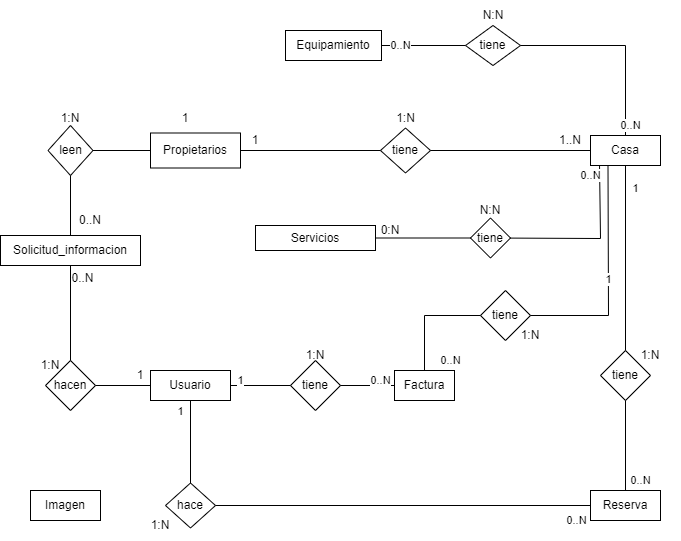

The diagram above was exported from draw.io. Its source (the exported page's mxGraphModel, read from the mxfile embedded in the PNG):
<mxGraphModel dx="2302" dy="762" grid="1" gridSize="10" guides="1" tooltips="1" connect="1" arrows="1" fold="1" page="1" pageScale="1" pageWidth="827" pageHeight="1169" math="0" shadow="0">
  <root>
    <mxCell id="WIyWlLk6GJQsqaUBKTNV-0" />
    <mxCell id="WIyWlLk6GJQsqaUBKTNV-1" parent="WIyWlLk6GJQsqaUBKTNV-0" />
    <mxCell id="0KLEMWyQAhV3cyv6ueU3-13" value="Usuario" style="rounded=0;whiteSpace=wrap;html=1;" parent="WIyWlLk6GJQsqaUBKTNV-1" vertex="1">
      <mxGeometry x="180" y="445" width="80" height="30" as="geometry" />
    </mxCell>
    <mxCell id="0KLEMWyQAhV3cyv6ueU3-15" value="Reserva" style="rounded=0;whiteSpace=wrap;html=1;" parent="WIyWlLk6GJQsqaUBKTNV-1" vertex="1">
      <mxGeometry x="620" y="565" width="70" height="30" as="geometry" />
    </mxCell>
    <mxCell id="0KLEMWyQAhV3cyv6ueU3-16" value="Casa" style="rounded=0;whiteSpace=wrap;html=1;" parent="WIyWlLk6GJQsqaUBKTNV-1" vertex="1">
      <mxGeometry x="620" y="210" width="70" height="30" as="geometry" />
    </mxCell>
    <mxCell id="0KLEMWyQAhV3cyv6ueU3-17" value="Factura" style="rounded=0;whiteSpace=wrap;html=1;" parent="WIyWlLk6GJQsqaUBKTNV-1" vertex="1">
      <mxGeometry x="424" y="445" width="60" height="30" as="geometry" />
    </mxCell>
    <mxCell id="0KLEMWyQAhV3cyv6ueU3-27" value="hace" style="rhombus;whiteSpace=wrap;html=1;" parent="WIyWlLk6GJQsqaUBKTNV-1" vertex="1">
      <mxGeometry x="195" y="557.5" width="50" height="45" as="geometry" />
    </mxCell>
    <mxCell id="0KLEMWyQAhV3cyv6ueU3-28" value="1" style="endArrow=none;html=1;rounded=0;" parent="WIyWlLk6GJQsqaUBKTNV-1" source="0KLEMWyQAhV3cyv6ueU3-27" target="0KLEMWyQAhV3cyv6ueU3-13" edge="1">
      <mxGeometry x="0.7576" y="10" width="50" height="50" relative="1" as="geometry">
        <mxPoint x="230" y="727.5" as="sourcePoint" />
        <mxPoint x="230" y="645" as="targetPoint" />
        <mxPoint y="1" as="offset" />
      </mxGeometry>
    </mxCell>
    <mxCell id="0KLEMWyQAhV3cyv6ueU3-29" value="0..N" style="endArrow=none;html=1;rounded=0;" parent="WIyWlLk6GJQsqaUBKTNV-1" source="0KLEMWyQAhV3cyv6ueU3-27" target="0KLEMWyQAhV3cyv6ueU3-15" edge="1">
      <mxGeometry x="0.9245" y="-15" width="50" height="50" relative="1" as="geometry">
        <mxPoint x="430" y="585" as="sourcePoint" />
        <mxPoint x="480" y="535" as="targetPoint" />
        <mxPoint as="offset" />
      </mxGeometry>
    </mxCell>
    <mxCell id="0KLEMWyQAhV3cyv6ueU3-30" value="1:N" style="text;html=1;strokeColor=none;fillColor=none;align=center;verticalAlign=middle;whiteSpace=wrap;rounded=0;" parent="WIyWlLk6GJQsqaUBKTNV-1" vertex="1">
      <mxGeometry x="160" y="585" width="60" height="30" as="geometry" />
    </mxCell>
    <mxCell id="0KLEMWyQAhV3cyv6ueU3-31" value="tiene" style="rhombus;whiteSpace=wrap;html=1;" parent="WIyWlLk6GJQsqaUBKTNV-1" vertex="1">
      <mxGeometry x="630" y="425" width="50" height="50" as="geometry" />
    </mxCell>
    <mxCell id="0KLEMWyQAhV3cyv6ueU3-32" value="1" style="endArrow=none;html=1;rounded=0;" parent="WIyWlLk6GJQsqaUBKTNV-1" source="0KLEMWyQAhV3cyv6ueU3-31" target="0KLEMWyQAhV3cyv6ueU3-16" edge="1">
      <mxGeometry x="0.7576" y="-10" width="50" height="50" relative="1" as="geometry">
        <mxPoint x="654.5" y="322.5" as="sourcePoint" />
        <mxPoint x="654.5" y="240" as="targetPoint" />
        <mxPoint y="1" as="offset" />
      </mxGeometry>
    </mxCell>
    <mxCell id="0KLEMWyQAhV3cyv6ueU3-33" value="0..N" style="endArrow=none;html=1;rounded=0;" parent="WIyWlLk6GJQsqaUBKTNV-1" source="0KLEMWyQAhV3cyv6ueU3-15" target="0KLEMWyQAhV3cyv6ueU3-31" edge="1">
      <mxGeometry x="-0.7778" y="-15" width="50" height="50" relative="1" as="geometry">
        <mxPoint x="654.5" y="555" as="sourcePoint" />
        <mxPoint x="654.5" y="485" as="targetPoint" />
        <mxPoint as="offset" />
      </mxGeometry>
    </mxCell>
    <mxCell id="0KLEMWyQAhV3cyv6ueU3-34" value="1:N" style="text;html=1;strokeColor=none;fillColor=none;align=center;verticalAlign=middle;whiteSpace=wrap;rounded=0;" parent="WIyWlLk6GJQsqaUBKTNV-1" vertex="1">
      <mxGeometry x="650" y="415" width="60" height="30" as="geometry" />
    </mxCell>
    <mxCell id="0KLEMWyQAhV3cyv6ueU3-35" value="tiene" style="rhombus;whiteSpace=wrap;html=1;" parent="WIyWlLk6GJQsqaUBKTNV-1" vertex="1">
      <mxGeometry x="320" y="435" width="50" height="50" as="geometry" />
    </mxCell>
    <mxCell id="0KLEMWyQAhV3cyv6ueU3-36" value="tiene" style="rhombus;whiteSpace=wrap;html=1;" parent="WIyWlLk6GJQsqaUBKTNV-1" vertex="1">
      <mxGeometry x="510" y="365" width="50" height="50" as="geometry" />
    </mxCell>
    <mxCell id="0KLEMWyQAhV3cyv6ueU3-37" value="1" style="endArrow=none;html=1;rounded=0;" parent="WIyWlLk6GJQsqaUBKTNV-1" source="0KLEMWyQAhV3cyv6ueU3-13" target="0KLEMWyQAhV3cyv6ueU3-35" edge="1">
      <mxGeometry x="-0.6667" y="5" width="50" height="50" relative="1" as="geometry">
        <mxPoint x="430" y="585" as="sourcePoint" />
        <mxPoint x="480" y="535" as="targetPoint" />
        <mxPoint as="offset" />
      </mxGeometry>
    </mxCell>
    <mxCell id="0KLEMWyQAhV3cyv6ueU3-38" value="0..N" style="endArrow=none;html=1;rounded=0;" parent="WIyWlLk6GJQsqaUBKTNV-1" source="0KLEMWyQAhV3cyv6ueU3-35" target="0KLEMWyQAhV3cyv6ueU3-17" edge="1">
      <mxGeometry x="0.4815" y="5" width="50" height="50" relative="1" as="geometry">
        <mxPoint x="430" y="585" as="sourcePoint" />
        <mxPoint x="480" y="535" as="targetPoint" />
        <mxPoint as="offset" />
      </mxGeometry>
    </mxCell>
    <mxCell id="0KLEMWyQAhV3cyv6ueU3-39" value="1:N" style="text;html=1;strokeColor=none;fillColor=none;align=center;verticalAlign=middle;whiteSpace=wrap;rounded=0;" parent="WIyWlLk6GJQsqaUBKTNV-1" vertex="1">
      <mxGeometry x="315" y="415" width="60" height="30" as="geometry" />
    </mxCell>
    <mxCell id="0KLEMWyQAhV3cyv6ueU3-40" value="0..N" style="endArrow=none;html=1;rounded=0;" parent="WIyWlLk6GJQsqaUBKTNV-1" source="0KLEMWyQAhV3cyv6ueU3-17" edge="1">
      <mxGeometry x="-0.8198" y="-26" width="50" height="50" relative="1" as="geometry">
        <mxPoint x="430" y="585" as="sourcePoint" />
        <mxPoint x="510" y="390" as="targetPoint" />
        <Array as="points">
          <mxPoint x="454" y="390" />
        </Array>
        <mxPoint as="offset" />
      </mxGeometry>
    </mxCell>
    <mxCell id="0KLEMWyQAhV3cyv6ueU3-41" value="1" style="endArrow=none;html=1;rounded=0;entryX=0.25;entryY=1;entryDx=0;entryDy=0;" parent="WIyWlLk6GJQsqaUBKTNV-1" source="0KLEMWyQAhV3cyv6ueU3-36" target="0KLEMWyQAhV3cyv6ueU3-16" edge="1">
      <mxGeometry width="50" height="50" relative="1" as="geometry">
        <mxPoint x="430" y="470" as="sourcePoint" />
        <mxPoint x="480" y="420" as="targetPoint" />
        <Array as="points">
          <mxPoint x="638" y="390" />
        </Array>
      </mxGeometry>
    </mxCell>
    <mxCell id="0KLEMWyQAhV3cyv6ueU3-42" value="1:N" style="text;html=1;strokeColor=none;fillColor=none;align=center;verticalAlign=middle;whiteSpace=wrap;rounded=0;" parent="WIyWlLk6GJQsqaUBKTNV-1" vertex="1">
      <mxGeometry x="530" y="395" width="60" height="30" as="geometry" />
    </mxCell>
    <mxCell id="2VWGVgD67g0Yk4VC9yHl-0" value="Propietarios" style="rounded=0;whiteSpace=wrap;html=1;" parent="WIyWlLk6GJQsqaUBKTNV-1" vertex="1">
      <mxGeometry x="180" y="207.5" width="90" height="35" as="geometry" />
    </mxCell>
    <mxCell id="2VWGVgD67g0Yk4VC9yHl-1" value="tiene" style="rhombus;whiteSpace=wrap;html=1;" parent="WIyWlLk6GJQsqaUBKTNV-1" vertex="1">
      <mxGeometry x="410" y="202.5" width="50" height="45" as="geometry" />
    </mxCell>
    <mxCell id="2VWGVgD67g0Yk4VC9yHl-2" value="" style="endArrow=none;html=1;rounded=0;" parent="WIyWlLk6GJQsqaUBKTNV-1" source="2VWGVgD67g0Yk4VC9yHl-0" target="2VWGVgD67g0Yk4VC9yHl-1" edge="1">
      <mxGeometry width="50" height="50" relative="1" as="geometry">
        <mxPoint x="430" y="540" as="sourcePoint" />
        <mxPoint x="480" y="490" as="targetPoint" />
      </mxGeometry>
    </mxCell>
    <mxCell id="2VWGVgD67g0Yk4VC9yHl-3" value="" style="endArrow=none;html=1;rounded=0;" parent="WIyWlLk6GJQsqaUBKTNV-1" source="2VWGVgD67g0Yk4VC9yHl-1" target="0KLEMWyQAhV3cyv6ueU3-16" edge="1">
      <mxGeometry width="50" height="50" relative="1" as="geometry">
        <mxPoint x="430" y="540" as="sourcePoint" />
        <mxPoint x="480" y="490" as="targetPoint" />
      </mxGeometry>
    </mxCell>
    <mxCell id="2VWGVgD67g0Yk4VC9yHl-4" value="1" style="text;html=1;strokeColor=none;fillColor=none;align=center;verticalAlign=middle;whiteSpace=wrap;rounded=0;" parent="WIyWlLk6GJQsqaUBKTNV-1" vertex="1">
      <mxGeometry x="255" y="200" width="60" height="30" as="geometry" />
    </mxCell>
    <mxCell id="2VWGVgD67g0Yk4VC9yHl-5" value="1..N" style="text;html=1;strokeColor=none;fillColor=none;align=center;verticalAlign=middle;whiteSpace=wrap;rounded=0;" parent="WIyWlLk6GJQsqaUBKTNV-1" vertex="1">
      <mxGeometry x="570" y="200" width="60" height="30" as="geometry" />
    </mxCell>
    <mxCell id="2VWGVgD67g0Yk4VC9yHl-6" value="1:N" style="text;html=1;align=center;verticalAlign=middle;resizable=0;points=[];autosize=1;strokeColor=none;fillColor=none;" parent="WIyWlLk6GJQsqaUBKTNV-1" vertex="1">
      <mxGeometry x="415" y="177.5" width="40" height="30" as="geometry" />
    </mxCell>
    <mxCell id="2VWGVgD67g0Yk4VC9yHl-7" value="Solicitud_informacion" style="rounded=0;whiteSpace=wrap;html=1;" parent="WIyWlLk6GJQsqaUBKTNV-1" vertex="1">
      <mxGeometry x="30" y="310" width="140" height="30" as="geometry" />
    </mxCell>
    <mxCell id="2VWGVgD67g0Yk4VC9yHl-8" value="leen" style="rhombus;whiteSpace=wrap;html=1;" parent="WIyWlLk6GJQsqaUBKTNV-1" vertex="1">
      <mxGeometry x="77.5" y="200" width="45" height="50" as="geometry" />
    </mxCell>
    <mxCell id="2VWGVgD67g0Yk4VC9yHl-9" value="" style="endArrow=none;html=1;rounded=0;" parent="WIyWlLk6GJQsqaUBKTNV-1" source="2VWGVgD67g0Yk4VC9yHl-0" target="2VWGVgD67g0Yk4VC9yHl-8" edge="1">
      <mxGeometry width="50" height="50" relative="1" as="geometry">
        <mxPoint x="450" y="340" as="sourcePoint" />
        <mxPoint x="500" y="290" as="targetPoint" />
      </mxGeometry>
    </mxCell>
    <mxCell id="2VWGVgD67g0Yk4VC9yHl-10" value="" style="endArrow=none;html=1;rounded=0;" parent="WIyWlLk6GJQsqaUBKTNV-1" source="2VWGVgD67g0Yk4VC9yHl-8" target="2VWGVgD67g0Yk4VC9yHl-7" edge="1">
      <mxGeometry width="50" height="50" relative="1" as="geometry">
        <mxPoint x="293.27083333333337" y="120" as="sourcePoint" />
        <mxPoint x="289.99557522123894" y="41.39380530973449" as="targetPoint" />
      </mxGeometry>
    </mxCell>
    <mxCell id="2VWGVgD67g0Yk4VC9yHl-12" value="1" style="text;html=1;strokeColor=none;fillColor=none;align=center;verticalAlign=middle;whiteSpace=wrap;rounded=0;" parent="WIyWlLk6GJQsqaUBKTNV-1" vertex="1">
      <mxGeometry x="185" y="177.5" width="60" height="30" as="geometry" />
    </mxCell>
    <mxCell id="2VWGVgD67g0Yk4VC9yHl-13" value="1:N" style="text;html=1;strokeColor=none;fillColor=none;align=center;verticalAlign=middle;whiteSpace=wrap;rounded=0;" parent="WIyWlLk6GJQsqaUBKTNV-1" vertex="1">
      <mxGeometry x="70" y="177.5" width="60" height="30" as="geometry" />
    </mxCell>
    <mxCell id="2VWGVgD67g0Yk4VC9yHl-14" value="0..N" style="text;html=1;strokeColor=none;fillColor=none;align=center;verticalAlign=middle;whiteSpace=wrap;rounded=0;" parent="WIyWlLk6GJQsqaUBKTNV-1" vertex="1">
      <mxGeometry x="90" y="280" width="60" height="30" as="geometry" />
    </mxCell>
    <mxCell id="iDHfr5LuTGTAypR6SJcR-0" value="hacen" style="rhombus;whiteSpace=wrap;html=1;" parent="WIyWlLk6GJQsqaUBKTNV-1" vertex="1">
      <mxGeometry x="75" y="435" width="50" height="50" as="geometry" />
    </mxCell>
    <mxCell id="iDHfr5LuTGTAypR6SJcR-1" value="" style="endArrow=none;html=1;rounded=0;" parent="WIyWlLk6GJQsqaUBKTNV-1" source="iDHfr5LuTGTAypR6SJcR-0" target="0KLEMWyQAhV3cyv6ueU3-13" edge="1">
      <mxGeometry width="50" height="50" relative="1" as="geometry">
        <mxPoint x="390" y="520" as="sourcePoint" />
        <mxPoint x="150" y="510" as="targetPoint" />
      </mxGeometry>
    </mxCell>
    <mxCell id="iDHfr5LuTGTAypR6SJcR-2" value="" style="endArrow=none;html=1;rounded=0;" parent="WIyWlLk6GJQsqaUBKTNV-1" source="iDHfr5LuTGTAypR6SJcR-0" target="2VWGVgD67g0Yk4VC9yHl-7" edge="1">
      <mxGeometry width="50" height="50" relative="1" as="geometry">
        <mxPoint x="390" y="520" as="sourcePoint" />
        <mxPoint x="440" y="470" as="targetPoint" />
      </mxGeometry>
    </mxCell>
    <mxCell id="iDHfr5LuTGTAypR6SJcR-3" value="0..N" style="text;html=1;strokeColor=none;fillColor=none;align=center;verticalAlign=middle;whiteSpace=wrap;rounded=0;" parent="WIyWlLk6GJQsqaUBKTNV-1" vertex="1">
      <mxGeometry x="90" y="340" width="45" height="25" as="geometry" />
    </mxCell>
    <mxCell id="iDHfr5LuTGTAypR6SJcR-4" value="1" style="text;html=1;strokeColor=none;fillColor=none;align=center;verticalAlign=middle;whiteSpace=wrap;rounded=0;" parent="WIyWlLk6GJQsqaUBKTNV-1" vertex="1">
      <mxGeometry x="140" y="435" width="60" height="30" as="geometry" />
    </mxCell>
    <mxCell id="iDHfr5LuTGTAypR6SJcR-5" value="1:N" style="text;html=1;strokeColor=none;fillColor=none;align=center;verticalAlign=middle;whiteSpace=wrap;rounded=0;" parent="WIyWlLk6GJQsqaUBKTNV-1" vertex="1">
      <mxGeometry x="50" y="425" width="60" height="30" as="geometry" />
    </mxCell>
    <mxCell id="iDHfr5LuTGTAypR6SJcR-6" value="Servicios" style="rounded=0;whiteSpace=wrap;html=1;" parent="WIyWlLk6GJQsqaUBKTNV-1" vertex="1">
      <mxGeometry x="285" y="300" width="120" height="25" as="geometry" />
    </mxCell>
    <mxCell id="iDHfr5LuTGTAypR6SJcR-7" value="tiene" style="rhombus;whiteSpace=wrap;html=1;" parent="WIyWlLk6GJQsqaUBKTNV-1" vertex="1">
      <mxGeometry x="500" y="292.5" width="40" height="40" as="geometry" />
    </mxCell>
    <mxCell id="iDHfr5LuTGTAypR6SJcR-9" value="" style="endArrow=none;html=1;rounded=0;" parent="WIyWlLk6GJQsqaUBKTNV-1" source="iDHfr5LuTGTAypR6SJcR-6" target="iDHfr5LuTGTAypR6SJcR-7" edge="1">
      <mxGeometry width="50" height="50" relative="1" as="geometry">
        <mxPoint x="390" y="520" as="sourcePoint" />
        <mxPoint x="440" y="470" as="targetPoint" />
      </mxGeometry>
    </mxCell>
    <mxCell id="iDHfr5LuTGTAypR6SJcR-11" value="0..N" style="endArrow=none;html=1;rounded=0;entryX=0.129;entryY=1;entryDx=0;entryDy=0;entryPerimeter=0;" parent="WIyWlLk6GJQsqaUBKTNV-1" source="iDHfr5LuTGTAypR6SJcR-7" target="0KLEMWyQAhV3cyv6ueU3-16" edge="1">
      <mxGeometry x="0.8789" y="9" width="50" height="50" relative="1" as="geometry">
        <mxPoint x="475" y="260" as="sourcePoint" />
        <mxPoint x="570" y="260" as="targetPoint" />
        <Array as="points">
          <mxPoint x="630" y="313" />
        </Array>
        <mxPoint as="offset" />
      </mxGeometry>
    </mxCell>
    <mxCell id="iDHfr5LuTGTAypR6SJcR-12" value="0:N" style="text;html=1;strokeColor=none;fillColor=none;align=center;verticalAlign=middle;whiteSpace=wrap;rounded=0;" parent="WIyWlLk6GJQsqaUBKTNV-1" vertex="1">
      <mxGeometry x="390" y="290" width="60" height="30" as="geometry" />
    </mxCell>
    <mxCell id="iDHfr5LuTGTAypR6SJcR-14" value="N:N" style="text;html=1;strokeColor=none;fillColor=none;align=center;verticalAlign=middle;whiteSpace=wrap;rounded=0;" parent="WIyWlLk6GJQsqaUBKTNV-1" vertex="1">
      <mxGeometry x="490" y="270" width="60" height="30" as="geometry" />
    </mxCell>
    <mxCell id="iDHfr5LuTGTAypR6SJcR-15" value="Imagen" style="rounded=0;whiteSpace=wrap;html=1;" parent="WIyWlLk6GJQsqaUBKTNV-1" vertex="1">
      <mxGeometry x="60" y="565" width="70" height="30" as="geometry" />
    </mxCell>
    <mxCell id="h9u8M2XvQgrpmyl2kxtL-0" value="tiene" style="rhombus;whiteSpace=wrap;html=1;" vertex="1" parent="WIyWlLk6GJQsqaUBKTNV-1">
      <mxGeometry x="495" y="100" width="55" height="40" as="geometry" />
    </mxCell>
    <mxCell id="h9u8M2XvQgrpmyl2kxtL-1" value="Equipamiento" style="rounded=0;whiteSpace=wrap;html=1;" vertex="1" parent="WIyWlLk6GJQsqaUBKTNV-1">
      <mxGeometry x="315" y="105" width="96" height="30" as="geometry" />
    </mxCell>
    <mxCell id="h9u8M2XvQgrpmyl2kxtL-5" value="0..N" style="endArrow=none;html=1;rounded=0;" edge="1" parent="WIyWlLk6GJQsqaUBKTNV-1" source="h9u8M2XvQgrpmyl2kxtL-1" target="h9u8M2XvQgrpmyl2kxtL-0">
      <mxGeometry x="-0.5476" width="50" height="50" relative="1" as="geometry">
        <mxPoint x="390" y="420" as="sourcePoint" />
        <mxPoint x="440" y="370" as="targetPoint" />
        <mxPoint as="offset" />
      </mxGeometry>
    </mxCell>
    <mxCell id="h9u8M2XvQgrpmyl2kxtL-6" value="0..N" style="endArrow=none;html=1;rounded=0;" edge="1" parent="WIyWlLk6GJQsqaUBKTNV-1" source="h9u8M2XvQgrpmyl2kxtL-0" target="0KLEMWyQAhV3cyv6ueU3-16">
      <mxGeometry x="0.8974" y="5" width="50" height="50" relative="1" as="geometry">
        <mxPoint x="613" y="119.5" as="sourcePoint" />
        <mxPoint x="697" y="119.5" as="targetPoint" />
        <Array as="points">
          <mxPoint x="655" y="120" />
        </Array>
        <mxPoint as="offset" />
      </mxGeometry>
    </mxCell>
    <mxCell id="h9u8M2XvQgrpmyl2kxtL-7" value="N:N" style="text;html=1;strokeColor=none;fillColor=none;align=center;verticalAlign=middle;whiteSpace=wrap;rounded=0;" vertex="1" parent="WIyWlLk6GJQsqaUBKTNV-1">
      <mxGeometry x="492.5" y="75" width="60" height="30" as="geometry" />
    </mxCell>
  </root>
</mxGraphModel>